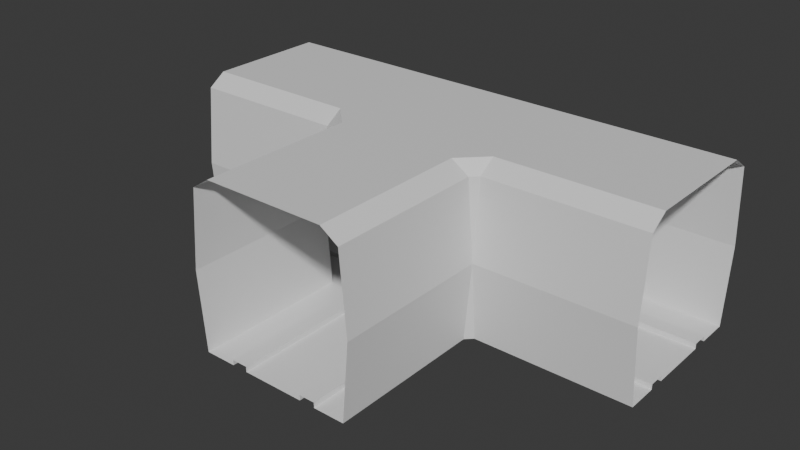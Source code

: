 # Source: hallway_t_joint.blend  (saved by Blender 4.5.87; exported with 4.5.12 LTS)
import bpy
from mathutils import Matrix  # noqa: F401  (used for matrix-valued properties, if any)

bpy.ops.wm.read_factory_settings(use_empty=True)
scene = bpy.context.scene
scene.name = 'Scene'

# ---- collections
col_collection = bpy.data.collections.new('Collection'); scene.collection.children.link(col_collection)

# ---- materials (node trees are filled in below, after node groups)
mat_material = bpy.data.materials.new('Material')
mat_material.alpha_threshold = 0.0
mat_material.roughness = 0.5
mat_material.line_color = (0.0, 0.0, 0.0, 1.0)

# ---- material node trees
mat_material.use_nodes = True; mat_material.node_tree.nodes.clear()
_N = mat_material.node_tree.nodes; _L = mat_material.node_tree.links
n0 = _N.new('ShaderNodeOutputMaterial'); n0.name = 'Material Output'; n0.location = (200, 100)
n1 = _N.new('ShaderNodeBsdfPrincipled'); n1.name = 'Principled BSDF'; n1.location = (-200, 100)
n1.inputs[3].default_value = 1.45
_L.new(n1.outputs[0], n0.inputs[0])
n0.is_active_output = True

# ---- world
world_world = bpy.data.worlds.new('World'); scene.world = world_world
world_world.use_nodes = True; world_world.node_tree.nodes.clear()
_N = world_world.node_tree.nodes; _L = world_world.node_tree.links
n0 = _N.new('ShaderNodeOutputWorld'); n0.name = 'World Output'; n0.location = (200, 100)
n1 = _N.new('ShaderNodeBackground'); n1.name = 'Background'; n1.location = (-200, 100)
n1.inputs[0].default_value = (0.05088, 0.05088, 0.05088, 1.0)
_L.new(n1.outputs[0], n0.inputs[0])
n0.is_active_output = True
world_world.color = (0.05088, 0.05088, 0.05088)
world_world.sun_shadow_jitter_overblur = 0.0

# ---- meshes
me_mesh = bpy.data.meshes.new('mesh')
me_mesh.from_pydata([(2.0, 2.0, 2.339), (2.0, 2.0, -1.661), (2.0, -2.0, 2.339), (2.0, -2.0, -1.661), (1.2, 2.0, -1.661), (0.7973, 2.0, -1.661), (0.7973, -2.0, -1.661), (1.2, -2.0, -1.661), (1.2, 2.0, -1.527), (0.7973, 2.0, -1.527), (0.7973, -2.0, -1.527), (1.2, -2.0, -1.527), (1.55, -2.0, 2.641), (1.55, 2.0, 2.641), (2.174, 2.0, 0.3394), (2.174, -2.0, 0.3394), (6.174, 2.174, 2.339), (6.174, 2.174, -1.661), (2.174, 2.174, 2.339), (2.174, 2.174, -1.661), (6.174, 6.174, 2.339), (6.174, 6.174, -1.661), (2.174, 6.174, 2.339), (2.174, 6.174, -1.661), (6.174, 2.974, -1.661), (6.174, 3.376, -1.661), (6.174, 4.971, -1.661), (6.174, 5.374, -1.661), (2.174, 5.374, -1.661), (2.174, 4.971, -1.661), (2.174, 3.376, -1.661), (2.174, 2.974, -1.661), (6.174, 2.974, -1.527), (6.174, 3.376, -1.527), (6.174, 4.971, -1.527), (6.174, 5.374, -1.527), (2.174, 5.374, -1.527), (2.174, 4.971, -1.527), (2.174, 3.376, -1.527), (2.174, 2.974, -1.527), (2.174, 2.623, 2.641), (2.174, 5.724, 2.641), (6.174, 5.724, 2.641), (6.174, 2.623, 2.641), (2.174, 6.347, 0.3394), (6.174, 6.347, 0.3394), (6.174, 2.0, 0.3394), (0.0, 2.0, -1.661), (0.0, -2.0, -1.661), (0.0, -2.0, 2.641), (0.0, 2.0, 2.641), (1.2, 2.974, -1.661), (0.7973, 2.974, -1.661), (1.2, 2.974, -1.527), (0.7973, 2.974, -1.527), (0.0, 2.974, -1.661), (5.2, 2.174, -1.661), (1.2, 2.174, -1.661), (0.9643, -2.0, 2.641), (1.2, 4.971, -1.661), (1.2, 3.376, -1.661), (0.7973, 5.376, -1.661), (1.2, 4.971, -1.527), (1.2, 3.376, -1.527), (0.0, 3.374, -1.661), (0.889, 3.289, -1.661), (0.889, 3.289, -1.527), (0.0, 5.376, -1.661), (0.7973, 5.376, -1.527), (0.0, 4.974, -1.661), (0.7973, 4.974, -1.661), (0.0, 5.376, -1.527), (1.2, 5.374, -1.527), (0.0, 4.974, -1.527), (0.7973, 4.974, -1.527), (1.2, 5.374, -1.661), (0.9643, 2.0, 2.641), (1.2, 6.174, 2.339), (1.2, 6.174, -1.661), (1.2, 5.724, 2.641), (1.2, 6.347, 0.3394), (0.7973, 6.176, 2.339), (0.7973, 6.176, -1.661), (0.7973, 5.727, 2.641), (0.7973, 6.35, 0.3394), (-2.384e-07, 6.176, 2.339), (-2.384e-07, 6.176, -1.661), (0.0, 5.727, 2.641), (-2.384e-07, 6.35, 0.3394)], [(56, 17)], [(4, 1, 3, 7), (14, 0, 2, 15), (47, 5, 6, 48), (4, 7, 11, 8), (9, 8, 11, 10), (6, 5, 9, 10), (0, 13, 12, 2), (1, 14, 15, 3), (42, 20, 22, 41), (26, 29, 37, 34), (44, 22, 20, 45), (24, 17, 19, 31), (46, 16, 18, 14), (21, 27, 28, 23), (26, 25, 30, 29), (24, 31, 39, 32), (35, 34, 37, 36), (33, 32, 39, 38), (30, 25, 33, 38), (28, 27, 35, 36), (16, 43, 40, 18), (43, 42, 41, 40), (23, 44, 45, 21), (17, 46, 14, 19), (76, 50, 49, 58), (14, 1, 19), (14, 18, 0), (13, 0, 18, 40), (8, 9, 54, 53), (9, 5, 52, 54), (5, 47, 55, 52), (4, 8, 53, 51), (23, 28, 75, 78), (4, 57, 19, 1), (39, 31, 51, 53), (19, 57, 51, 31), (30, 38, 63, 60), (29, 30, 60, 59), (36, 37, 62, 72), (28, 36, 72, 75), (38, 39, 53, 63), (37, 29, 59, 62), (54, 52, 65, 66), (60, 63, 66, 65), (54, 66, 63, 53), (64, 65, 52, 55), (65, 64, 69, 70), (59, 60, 65, 70), (74, 73, 71, 68), (62, 74, 68, 72), (70, 69, 73, 74), (59, 70, 74, 62), (68, 71, 67, 61), (72, 68, 61, 75), (75, 61, 82, 78), (61, 67, 86, 82), (44, 23, 78, 80), (41, 22, 77, 79), (22, 44, 80, 77), (80, 78, 82, 84), (79, 77, 81, 83), (77, 80, 84, 81), (84, 82, 86, 88), (83, 81, 85, 87), (81, 84, 88, 85), (41, 79, 13, 40), (13, 76, 58, 12), (13, 79, 83, 76), (87, 50, 76, 83)])
_uv = me_mesh.uv_layers.new(name='UVMap')
_uv.uv.foreach_set('vector', [0.5006, 0.3168, 0.5514, 0.3172, 0.5487, 0.5759, 0.497, 0.5754, 0.9213, 0.7066, 0.9213, 0.837, 0.6616, 0.837, 0.6616, 0.7066, 0.4066, 0.3136, 0.4586, 0.315, 0.4534, 0.5752, 0.4015, 0.5745, 0.5006, 0.3168, 0.497, 0.5754, 0.4883, 0.5754, 0.4924, 0.3163, 0.4669, 0.3154, 0.4924, 0.3163, 0.4883, 0.5754, 0.4621, 0.5752, 0.4534, 0.5752, 0.4586, 0.315, 0.4669, 0.3154, 0.4621, 0.5752, 0.8474, 0.2311, 0.8189, 0.2105, 0.9713, 0.0001961, 0.9998, 0.02084, 0.9213, 0.5763, 0.9213, 0.7066, 0.6616, 0.7066, 0.6616, 0.5763, 0.0002342, 0.2961, 0.0002307, 0.261, 0.26, 0.2609, 0.26, 0.2961, 0.8086, 0.09538, 0.5489, 0.1098, 0.5485, 0.1011, 0.8082, 0.08679, 0.26, 0.1306, 0.26, 0.2609, 0.0002307, 0.261, 0.0002144, 0.1306, 0.816, 0.2421, 0.8185, 0.2935, 0.5614, 0.306, 0.5591, 0.2557, 0.6612, 0.7066, 0.6612, 0.837, 0.4015, 0.837, 0.4015, 0.7066, 0.8037, 0.0001961, 0.8064, 0.05209, 0.5467, 0.06595, 0.5442, 0.0138, 0.8086, 0.09538, 0.8144, 0.1988, 0.5552, 0.2139, 0.5489, 0.1098, 0.816, 0.2421, 0.5591, 0.2557, 0.5581, 0.2476, 0.8158, 0.2335, 0.8068, 0.0607, 0.8082, 0.08679, 0.5485, 0.1011, 0.5471, 0.07471, 0.8146, 0.2075, 0.8158, 0.2335, 0.5581, 0.2476, 0.556, 0.2221, 0.5552, 0.2139, 0.8144, 0.1988, 0.8146, 0.2075, 0.556, 0.2221, 0.5467, 0.06595, 0.8064, 0.05209, 0.8068, 0.0607, 0.5471, 0.07471, 0.9998, 0.4573, 0.9713, 0.478, 0.8189, 0.2677, 0.8474, 0.2471, 0.0002432, 0.4975, 0.0002342, 0.2961, 0.26, 0.2961, 0.26, 0.4975, 0.2599, 0.0002068, 0.26, 0.1306, 0.0002144, 0.1306, 0.0001961, 0.0002434, 0.6612, 0.5763, 0.6612, 0.7066, 0.4015, 0.7066, 0.4015, 0.5763, 0.3385, 0.5379, 0.4011, 0.5379, 0.4011, 0.7976, 0.3385, 0.7976, 0.01611, 0.9284, 0.0001961, 0.799, 0.01611, 0.798, 0.03242, 0.798, 0.03242, 0.9284, 0.0165, 0.9274, 0.8189, 0.2105, 0.8474, 0.2311, 0.8474, 0.2471, 0.8189, 0.2677, 0.4924, 0.3163, 0.4669, 0.3154, 0.4698, 0.2527, 0.4954, 0.2535, 0.4669, 0.3154, 0.4586, 0.315, 0.4616, 0.2507, 0.4698, 0.2527, 0.4586, 0.315, 0.4066, 0.3136, 0.4086, 0.2497, 0.4616, 0.2507, 0.5006, 0.3168, 0.4924, 0.3163, 0.4954, 0.2535, 0.4999, 0.2578, 0.5442, 0.0138, 0.5467, 0.06595, 0.4828, 0.06886, 0.4808, 0.01632, 0.5006, 0.3168, 0.5008, 0.3065, 0.5614, 0.306, 0.5514, 0.3172, 0.5581, 0.2476, 0.5591, 0.2557, 0.4999, 0.2578, 0.4954, 0.2535, 0.5614, 0.306, 0.5008, 0.3065, 0.4999, 0.2578, 0.5591, 0.2557, 0.5552, 0.2139, 0.556, 0.2221, 0.4934, 0.2277, 0.491, 0.2195, 0.5489, 0.1098, 0.5552, 0.2139, 0.491, 0.2195, 0.4848, 0.1133, 0.5471, 0.07471, 0.5485, 0.1011, 0.4844, 0.1044, 0.4832, 0.07771, 0.5467, 0.06595, 0.5471, 0.07471, 0.4832, 0.07771, 0.4828, 0.06886, 0.556, 0.2221, 0.5581, 0.2476, 0.4954, 0.2535, 0.4934, 0.2277, 0.5485, 0.1011, 0.5489, 0.1098, 0.4848, 0.1133, 0.4844, 0.1044, 0.4698, 0.2527, 0.4616, 0.2507, 0.4694, 0.2283, 0.4753, 0.234, 0.491, 0.2195, 0.4934, 0.2277, 0.4753, 0.234, 0.4694, 0.2283, 0.4698, 0.2527, 0.4753, 0.234, 0.4934, 0.2277, 0.4954, 0.2535, 0.4087, 0.2238, 0.4694, 0.2283, 0.4616, 0.2507, 0.4086, 0.2497, 0.4694, 0.2283, 0.4087, 0.2238, 0.4046, 0.1164, 0.4581, 0.1143, 0.4848, 0.1133, 0.491, 0.2195, 0.4694, 0.2283, 0.4581, 0.1143, 0.4577, 0.1054, 0.4043, 0.1074, 0.4034, 0.08047, 0.4565, 0.07862, 0.4844, 0.1044, 0.4577, 0.1054, 0.4565, 0.07862, 0.4832, 0.07771, 0.4581, 0.1143, 0.4046, 0.1164, 0.4043, 0.1074, 0.4577, 0.1054, 0.4848, 0.1133, 0.4581, 0.1143, 0.4577, 0.1054, 0.4844, 0.1044, 0.4565, 0.07862, 0.4034, 0.08047, 0.4031, 0.07149, 0.4562, 0.06976, 0.4832, 0.07771, 0.4565, 0.07862, 0.4562, 0.06976, 0.4828, 0.06886, 0.4828, 0.06886, 0.4562, 0.06976, 0.4544, 0.01683, 0.4808, 0.01632, 0.4562, 0.06976, 0.4031, 0.07149, 0.4015, 0.01819, 0.4544, 0.01683, 0.26, 0.1306, 0.2599, 0.0002068, 0.3231, 0.0001961, 0.3232, 0.1305, 0.26, 0.2961, 0.26, 0.2609, 0.3232, 0.2609, 0.3232, 0.2961, 0.26, 0.2609, 0.26, 0.1306, 0.3232, 0.1305, 0.3232, 0.2609, 0.3232, 0.1305, 0.3231, 0.0001961, 0.3493, 0.0002071, 0.3493, 0.1305, 0.3232, 0.2961, 0.3232, 0.2609, 0.3494, 0.2608, 0.3493, 0.296, 0.3232, 0.2609, 0.3232, 0.1305, 0.3493, 0.1305, 0.3494, 0.2608, 0.3493, 0.1305, 0.3493, 0.0002071, 0.401, 0.0001961, 0.4011, 0.1305, 0.3493, 0.296, 0.3494, 0.2608, 0.4011, 0.2608, 0.4011, 0.296, 0.3494, 0.2608, 0.3493, 0.1305, 0.4011, 0.1305, 0.4011, 0.2608, 0.26, 0.2961, 0.3232, 0.2961, 0.3004, 0.5379, 0.26, 0.4975, 0.3004, 0.5379, 0.3385, 0.5379, 0.3385, 0.7976, 0.3004, 0.7976, 0.3004, 0.5379, 0.3232, 0.2961, 0.3493, 0.296, 0.3385, 0.5379, 0.4011, 0.296, 0.4011, 0.5379, 0.3385, 0.5379, 0.3493, 0.296])
me_mesh.materials.append(mat_material)
me_mesh.use_mirror_vertex_groups = False
me_mesh.update()

# ---- objects
ob_mesh = bpy.data.objects.new('mesh', me_mesh)

# ---- transforms, parenting, visibility, modifiers, constraints
ob_mesh.location = (0.0, 0.0, 0.0)
ob_mesh.lock_rotations_4d = False
ob_mesh.empty_display_type = 'ARROWS'
ob_mesh.lineart.crease_threshold = 0.0
_m = ob_mesh.modifiers.new('Mirror', 'MIRROR')

# ---- collection membership
col_collection.objects.link(ob_mesh)

# ---- scene / render settings (as saved in the file)
scene.frame_start = 1; scene.frame_end = 250; scene.frame_set(1)
scene.render.engine = 'BLENDER_EEVEE_NEXT'
bpy.context.view_layer.update()

# ---- added for rendering (the .blend has no active camera and no usable light): camera, sun
cam_auto = bpy.data.cameras.new('AutoCamera')
cam_auto.lens = 50.0
cam_auto.sensor_width = 36.0
cam_auto.clip_end = 1000.0
ob_auto_camera = bpy.data.objects.new('AutoCamera', cam_auto)
scene.collection.objects.link(ob_auto_camera)
ob_auto_camera.location = (14.354, -15.0498, 11.9737)
ob_auto_camera.rotation_euler = (1.09748, -7.21219e-08, 0.694738)
scene.camera = ob_auto_camera
light_auto_sun = bpy.data.lights.new('AutoSun', 'SUN')
light_auto_sun.energy = 3.0
light_auto_sun.angle = 0.0523599
ob_auto_sun = bpy.data.objects.new('AutoSun', light_auto_sun)
scene.collection.objects.link(ob_auto_sun)
ob_auto_sun.rotation_euler = (0.872665, 0.174533, 0.523599)
bpy.context.view_layer.update()

